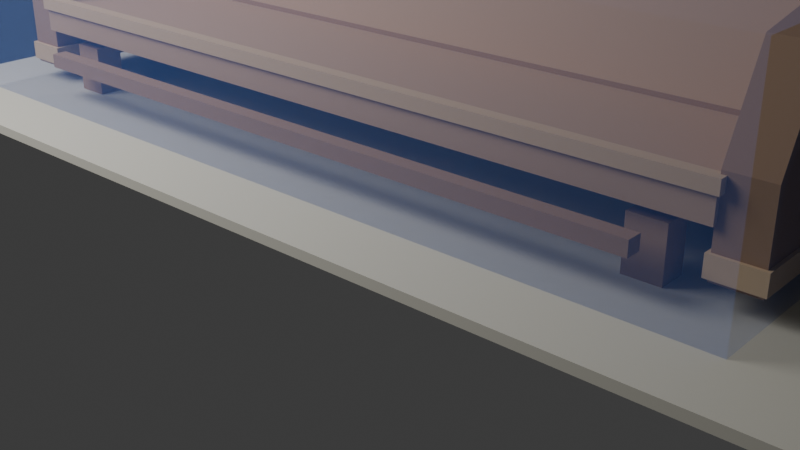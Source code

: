 # Source: cathedral_pew.blend  (saved by Blender 5.1.30; exported with 4.5.12 LTS)
import bpy
from mathutils import Matrix  # noqa: F401  (used for matrix-valued properties, if any)

bpy.ops.wm.read_factory_settings(use_empty=True)
scene = bpy.context.scene
scene.name = 'Scene'

# ---- collections
col_collection = bpy.data.collections.new('Collection'); scene.collection.children.link(col_collection)

# ---- materials (node trees are filled in below, after node groups)
mat_mat_temple_pew_warm_oak = bpy.data.materials.new('MAT_temple_pew_warm_oak')
mat_mat_temple_pew_worn_edge = bpy.data.materials.new('MAT_temple_pew_worn_edge')
mat_mat_temple_pew_dark_endgrain = bpy.data.materials.new('MAT_temple_pew_dark_endgrain')
mat_mat_asset_lab_floor = bpy.data.materials.new('MAT_asset_lab_floor')
mat_mat_debug_collision = bpy.data.materials.new('MAT_debug_collision')
mat_mat_debug_collision.surface_render_method = 'BLENDED'
mat_mat_debug_collision.blend_method = 'BLEND'
mat_mat_debug_collision.use_raytrace_refraction = True
mat_mat_debug_collision.use_screen_refraction = True

# ---- material node trees
mat_mat_temple_pew_warm_oak.use_nodes = True; mat_mat_temple_pew_warm_oak.node_tree.nodes.clear()
_N = mat_mat_temple_pew_warm_oak.node_tree.nodes; _L = mat_mat_temple_pew_warm_oak.node_tree.links
n0 = _N.new('ShaderNodeBsdfPrincipled'); n0.name = 'Principled BSDF'; n0.location = (-200, 100)
n0.inputs[0].default_value = (0.46, 0.31, 0.18, 1.0)
n0.inputs[2].default_value = 0.84
n1 = _N.new('ShaderNodeOutputMaterial'); n1.name = 'Material Output'; n1.location = (200, 100)
_L.new(n0.outputs[0], n1.inputs[0])
n1.is_active_output = True
mat_mat_temple_pew_worn_edge.use_nodes = True; mat_mat_temple_pew_worn_edge.node_tree.nodes.clear()
_N = mat_mat_temple_pew_worn_edge.node_tree.nodes; _L = mat_mat_temple_pew_worn_edge.node_tree.links
n0 = _N.new('ShaderNodeBsdfPrincipled'); n0.name = 'Principled BSDF'; n0.location = (-200, 100)
n0.inputs[0].default_value = (0.58, 0.42, 0.24, 1.0)
n0.inputs[2].default_value = 0.8
n1 = _N.new('ShaderNodeOutputMaterial'); n1.name = 'Material Output'; n1.location = (200, 100)
_L.new(n0.outputs[0], n1.inputs[0])
n1.is_active_output = True
mat_mat_temple_pew_dark_endgrain.use_nodes = True; mat_mat_temple_pew_dark_endgrain.node_tree.nodes.clear()
_N = mat_mat_temple_pew_dark_endgrain.node_tree.nodes; _L = mat_mat_temple_pew_dark_endgrain.node_tree.links
n0 = _N.new('ShaderNodeBsdfPrincipled'); n0.name = 'Principled BSDF'; n0.location = (-200, 100)
n0.inputs[0].default_value = (0.32, 0.2, 0.11, 1.0)
n0.inputs[2].default_value = 0.9
n1 = _N.new('ShaderNodeOutputMaterial'); n1.name = 'Material Output'; n1.location = (200, 100)
_L.new(n0.outputs[0], n1.inputs[0])
n1.is_active_output = True
mat_mat_asset_lab_floor.use_nodes = True; mat_mat_asset_lab_floor.node_tree.nodes.clear()
_N = mat_mat_asset_lab_floor.node_tree.nodes; _L = mat_mat_asset_lab_floor.node_tree.links
n0 = _N.new('ShaderNodeBsdfPrincipled'); n0.name = 'Principled BSDF'; n0.location = (-200, 100)
n0.inputs[0].default_value = (0.62, 0.6, 0.52, 1.0)
n0.inputs[2].default_value = 0.82
n1 = _N.new('ShaderNodeOutputMaterial'); n1.name = 'Material Output'; n1.location = (200, 100)
_L.new(n0.outputs[0], n1.inputs[0])
n1.is_active_output = True
mat_mat_debug_collision.use_nodes = True; mat_mat_debug_collision.node_tree.nodes.clear()
_N = mat_mat_debug_collision.node_tree.nodes; _L = mat_mat_debug_collision.node_tree.links
n0 = _N.new('ShaderNodeBsdfPrincipled'); n0.name = 'Principled BSDF'; n0.location = (-200, 100)
n0.inputs[0].default_value = (0.1, 0.28, 0.95, 0.18)
n0.inputs[2].default_value = 0.82
n0.inputs[4].default_value = 0.18
n1 = _N.new('ShaderNodeOutputMaterial'); n1.name = 'Material Output'; n1.location = (200, 100)
_L.new(n0.outputs[0], n1.inputs[0])
n1.is_active_output = True

# ---- world
world_world = bpy.data.worlds.new('World'); scene.world = world_world
world_world.use_nodes = True; world_world.node_tree.nodes.clear()
_N = world_world.node_tree.nodes; _L = world_world.node_tree.links
n0 = _N.new('ShaderNodeOutputWorld'); n0.name = 'World Output'; n0.location = (200, 100)
n1 = _N.new('ShaderNodeBackground'); n1.name = 'Background'; n1.location = (-200, 100)
n1.inputs[0].default_value = (0.05088, 0.05088, 0.05088, 1.0)
_L.new(n1.outputs[0], n0.inputs[0])
n0.is_active_output = True
world_world.color = (0.05088, 0.05088, 0.05088)
world_world.sun_shadow_jitter_overblur = 0.0

# ---- cameras
cam_camera_001 = bpy.data.cameras.new('Camera.001')

# ---- lights
light_area = bpy.data.lights.new('Area', 'AREA')
light_area.energy = 420.0
light_area.size = 4.0
light_area.size_y = 1.0

# ---- meshes
me_vis_pew_asset_reference_seat_plane_mesh = bpy.data.meshes.new('VIS_pew_asset_reference_seat_plane_mesh')
me_vis_pew_asset_reference_seat_plane_mesh.from_pydata([(-2.525, -0.49, -0.09), (-2.525, -0.49, 0.09), (-2.525, 0.49, -0.09), (-2.525, 0.49, 0.09), (2.525, -0.49, -0.09), (2.525, -0.49, 0.09), (2.525, 0.49, -0.09), (2.525, 0.49, 0.09)], [], [(0, 1, 3, 2), (2, 3, 7, 6), (6, 7, 5, 4), (4, 5, 1, 0), (2, 6, 4, 0), (7, 3, 1, 5)])
_uv = me_vis_pew_asset_reference_seat_plane_mesh.uv_layers.new(name='UVMap')
_uv.uv.foreach_set('vector', [0.375, 0.0, 0.625, 0.0, 0.625, 0.25, 0.375, 0.25, 0.375, 0.25, 0.625, 0.25, 0.625, 0.5, 0.375, 0.5, 0.375, 0.5, 0.625, 0.5, 0.625, 0.75, 0.375, 0.75, 0.375, 0.75, 0.625, 0.75, 0.625, 1.0, 0.375, 1.0, 0.125, 0.5, 0.375, 0.5, 0.375, 0.75, 0.125, 0.75, 0.625, 0.5, 0.875, 0.5, 0.875, 0.75, 0.625, 0.75])
me_vis_pew_asset_reference_seat_plane_mesh.materials.append(mat_mat_temple_pew_warm_oak)
me_vis_pew_asset_reference_seat_plane_mesh.update()
me_vis_pew_asset_reference_seat_front_soft_edge_mesh = bpy.data.meshes.new('VIS_pew_asset_reference_seat_front_soft_edge_mesh')
me_vis_pew_asset_reference_seat_front_soft_edge_mesh.from_pydata([(-2.545, -0.04, -0.04), (-2.545, -0.04, 0.04), (-2.545, 0.04, -0.04), (-2.545, 0.04, 0.04), (2.545, -0.04, -0.04), (2.545, -0.04, 0.04), (2.545, 0.04, -0.04), (2.545, 0.04, 0.04)], [], [(0, 1, 3, 2), (2, 3, 7, 6), (6, 7, 5, 4), (4, 5, 1, 0), (2, 6, 4, 0), (7, 3, 1, 5)])
_uv = me_vis_pew_asset_reference_seat_front_soft_edge_mesh.uv_layers.new(name='UVMap')
_uv.uv.foreach_set('vector', [0.375, 0.0, 0.625, 0.0, 0.625, 0.25, 0.375, 0.25, 0.375, 0.25, 0.625, 0.25, 0.625, 0.5, 0.375, 0.5, 0.375, 0.5, 0.625, 0.5, 0.625, 0.75, 0.375, 0.75, 0.375, 0.75, 0.625, 0.75, 0.625, 1.0, 0.375, 1.0, 0.125, 0.5, 0.375, 0.5, 0.375, 0.75, 0.125, 0.75, 0.625, 0.5, 0.875, 0.5, 0.875, 0.75, 0.625, 0.75])
me_vis_pew_asset_reference_seat_front_soft_edge_mesh.materials.append(mat_mat_temple_pew_worn_edge)
me_vis_pew_asset_reference_seat_front_soft_edge_mesh.update()
me_vis_pew_asset_reference_seat_rear_shadow_mesh = bpy.data.meshes.new('VIS_pew_asset_reference_seat_rear_shadow_mesh')
me_vis_pew_asset_reference_seat_rear_shadow_mesh.from_pydata([(-2.485, -0.04, -0.04), (-2.485, -0.04, 0.04), (-2.485, 0.04, -0.04), (-2.485, 0.04, 0.04), (2.485, -0.04, -0.04), (2.485, -0.04, 0.04), (2.485, 0.04, -0.04), (2.485, 0.04, 0.04)], [], [(0, 1, 3, 2), (2, 3, 7, 6), (6, 7, 5, 4), (4, 5, 1, 0), (2, 6, 4, 0), (7, 3, 1, 5)])
_uv = me_vis_pew_asset_reference_seat_rear_shadow_mesh.uv_layers.new(name='UVMap')
_uv.uv.foreach_set('vector', [0.375, 0.0, 0.625, 0.0, 0.625, 0.25, 0.375, 0.25, 0.375, 0.25, 0.625, 0.25, 0.625, 0.5, 0.375, 0.5, 0.375, 0.5, 0.625, 0.5, 0.625, 0.75, 0.375, 0.75, 0.375, 0.75, 0.625, 0.75, 0.625, 1.0, 0.375, 1.0, 0.125, 0.5, 0.375, 0.5, 0.375, 0.75, 0.125, 0.75, 0.625, 0.5, 0.875, 0.5, 0.875, 0.75, 0.625, 0.75])
me_vis_pew_asset_reference_seat_rear_shadow_mesh.materials.append(mat_mat_temple_pew_dark_endgrain)
me_vis_pew_asset_reference_seat_rear_shadow_mesh.update()
me_vis_pew_asset_reference_back_panel_mesh = bpy.data.meshes.new('VIS_pew_asset_reference_back_panel_mesh')
me_vis_pew_asset_reference_back_panel_mesh.from_pydata([(-2.525, 0.56, 0.58), (2.525, 0.56, 0.58), (2.525, 0.38, 0.58), (-2.525, 0.38, 0.58), (-2.525, 0.72, 1.5), (2.525, 0.72, 1.5), (2.525, 0.54, 1.5), (-2.525, 0.54, 1.5)], [], [(0, 1, 2, 3), (4, 7, 6, 5), (0, 4, 5, 1), (1, 5, 6, 2), (2, 6, 7, 3), (3, 7, 4, 0)])
me_vis_pew_asset_reference_back_panel_mesh.materials.append(mat_mat_temple_pew_warm_oak)
me_vis_pew_asset_reference_back_panel_mesh.update()
me_vis_pew_asset_reference_top_soft_cap_mesh = bpy.data.meshes.new('VIS_pew_asset_reference_top_soft_cap_mesh')
me_vis_pew_asset_reference_top_soft_cap_mesh.from_pydata([(-2.565, -0.07, -0.065), (-2.565, -0.07, 0.065), (-2.565, 0.07, -0.065), (-2.565, 0.07, 0.065), (2.565, -0.07, -0.065), (2.565, -0.07, 0.065), (2.565, 0.07, -0.065), (2.565, 0.07, 0.065)], [], [(0, 1, 3, 2), (2, 3, 7, 6), (6, 7, 5, 4), (4, 5, 1, 0), (2, 6, 4, 0), (7, 3, 1, 5)])
_uv = me_vis_pew_asset_reference_top_soft_cap_mesh.uv_layers.new(name='UVMap')
_uv.uv.foreach_set('vector', [0.375, 0.0, 0.625, 0.0, 0.625, 0.25, 0.375, 0.25, 0.375, 0.25, 0.625, 0.25, 0.625, 0.5, 0.375, 0.5, 0.375, 0.5, 0.625, 0.5, 0.625, 0.75, 0.375, 0.75, 0.375, 0.75, 0.625, 0.75, 0.625, 1.0, 0.375, 1.0, 0.125, 0.5, 0.375, 0.5, 0.375, 0.75, 0.125, 0.75, 0.625, 0.5, 0.875, 0.5, 0.875, 0.75, 0.625, 0.75])
me_vis_pew_asset_reference_top_soft_cap_mesh.materials.append(mat_mat_temple_pew_worn_edge)
me_vis_pew_asset_reference_top_soft_cap_mesh.update()
me_vis_pew_asset_reference_kneeler_shadow_mesh = bpy.data.meshes.new('VIS_pew_asset_reference_kneeler_shadow_mesh')
me_vis_pew_asset_reference_kneeler_shadow_mesh.from_pydata([(-2.235, -0.05, -0.045), (-2.235, -0.05, 0.045), (-2.235, 0.05, -0.045), (-2.235, 0.05, 0.045), (2.235, -0.05, -0.045), (2.235, -0.05, 0.045), (2.235, 0.05, -0.045), (2.235, 0.05, 0.045)], [], [(0, 1, 3, 2), (2, 3, 7, 6), (6, 7, 5, 4), (4, 5, 1, 0), (2, 6, 4, 0), (7, 3, 1, 5)])
_uv = me_vis_pew_asset_reference_kneeler_shadow_mesh.uv_layers.new(name='UVMap')
_uv.uv.foreach_set('vector', [0.375, 0.0, 0.625, 0.0, 0.625, 0.25, 0.375, 0.25, 0.375, 0.25, 0.625, 0.25, 0.625, 0.5, 0.375, 0.5, 0.375, 0.5, 0.625, 0.5, 0.625, 0.75, 0.375, 0.75, 0.375, 0.75, 0.625, 0.75, 0.625, 1.0, 0.375, 1.0, 0.125, 0.5, 0.375, 0.5, 0.375, 0.75, 0.125, 0.75, 0.625, 0.5, 0.875, 0.5, 0.875, 0.75, 0.625, 0.75])
me_vis_pew_asset_reference_kneeler_shadow_mesh.materials.append(mat_mat_temple_pew_dark_endgrain)
me_vis_pew_asset_reference_kneeler_shadow_mesh.update()
me_vis_pew_asset_reference_west_front_foot_mesh = bpy.data.meshes.new('VIS_pew_asset_reference_west_front_foot_mesh')
me_vis_pew_asset_reference_west_front_foot_mesh.from_pydata([(-0.11, -0.09, -0.16), (-0.11, -0.09, 0.16), (-0.11, 0.09, -0.16), (-0.11, 0.09, 0.16), (0.11, -0.09, -0.16), (0.11, -0.09, 0.16), (0.11, 0.09, -0.16), (0.11, 0.09, 0.16)], [], [(0, 1, 3, 2), (2, 3, 7, 6), (6, 7, 5, 4), (4, 5, 1, 0), (2, 6, 4, 0), (7, 3, 1, 5)])
_uv = me_vis_pew_asset_reference_west_front_foot_mesh.uv_layers.new(name='UVMap')
_uv.uv.foreach_set('vector', [0.375, 0.0, 0.625, 0.0, 0.625, 0.25, 0.375, 0.25, 0.375, 0.25, 0.625, 0.25, 0.625, 0.5, 0.375, 0.5, 0.375, 0.5, 0.625, 0.5, 0.625, 0.75, 0.375, 0.75, 0.375, 0.75, 0.625, 0.75, 0.625, 1.0, 0.375, 1.0, 0.125, 0.5, 0.375, 0.5, 0.375, 0.75, 0.125, 0.75, 0.625, 0.5, 0.875, 0.5, 0.875, 0.75, 0.625, 0.75])
me_vis_pew_asset_reference_west_front_foot_mesh.materials.append(mat_mat_temple_pew_dark_endgrain)
me_vis_pew_asset_reference_west_front_foot_mesh.update()
me_vis_pew_asset_reference_west_back_foot_mesh = bpy.data.meshes.new('VIS_pew_asset_reference_west_back_foot_mesh')
me_vis_pew_asset_reference_west_back_foot_mesh.from_pydata([(-0.11, -0.09, -0.16), (-0.11, -0.09, 0.16), (-0.11, 0.09, -0.16), (-0.11, 0.09, 0.16), (0.11, -0.09, -0.16), (0.11, -0.09, 0.16), (0.11, 0.09, -0.16), (0.11, 0.09, 0.16)], [], [(0, 1, 3, 2), (2, 3, 7, 6), (6, 7, 5, 4), (4, 5, 1, 0), (2, 6, 4, 0), (7, 3, 1, 5)])
_uv = me_vis_pew_asset_reference_west_back_foot_mesh.uv_layers.new(name='UVMap')
_uv.uv.foreach_set('vector', [0.375, 0.0, 0.625, 0.0, 0.625, 0.25, 0.375, 0.25, 0.375, 0.25, 0.625, 0.25, 0.625, 0.5, 0.375, 0.5, 0.375, 0.5, 0.625, 0.5, 0.625, 0.75, 0.375, 0.75, 0.375, 0.75, 0.625, 0.75, 0.625, 1.0, 0.375, 1.0, 0.125, 0.5, 0.375, 0.5, 0.375, 0.75, 0.125, 0.75, 0.625, 0.5, 0.875, 0.5, 0.875, 0.75, 0.625, 0.75])
me_vis_pew_asset_reference_west_back_foot_mesh.materials.append(mat_mat_temple_pew_dark_endgrain)
me_vis_pew_asset_reference_west_back_foot_mesh.update()
me_vis_pew_asset_reference_east_front_foot_mesh = bpy.data.meshes.new('VIS_pew_asset_reference_east_front_foot_mesh')
me_vis_pew_asset_reference_east_front_foot_mesh.from_pydata([(-0.11, -0.09, -0.16), (-0.11, -0.09, 0.16), (-0.11, 0.09, -0.16), (-0.11, 0.09, 0.16), (0.11, -0.09, -0.16), (0.11, -0.09, 0.16), (0.11, 0.09, -0.16), (0.11, 0.09, 0.16)], [], [(0, 1, 3, 2), (2, 3, 7, 6), (6, 7, 5, 4), (4, 5, 1, 0), (2, 6, 4, 0), (7, 3, 1, 5)])
_uv = me_vis_pew_asset_reference_east_front_foot_mesh.uv_layers.new(name='UVMap')
_uv.uv.foreach_set('vector', [0.375, 0.0, 0.625, 0.0, 0.625, 0.25, 0.375, 0.25, 0.375, 0.25, 0.625, 0.25, 0.625, 0.5, 0.375, 0.5, 0.375, 0.5, 0.625, 0.5, 0.625, 0.75, 0.375, 0.75, 0.375, 0.75, 0.625, 0.75, 0.625, 1.0, 0.375, 1.0, 0.125, 0.5, 0.375, 0.5, 0.375, 0.75, 0.125, 0.75, 0.625, 0.5, 0.875, 0.5, 0.875, 0.75, 0.625, 0.75])
me_vis_pew_asset_reference_east_front_foot_mesh.materials.append(mat_mat_temple_pew_dark_endgrain)
me_vis_pew_asset_reference_east_front_foot_mesh.update()
me_vis_pew_asset_reference_east_back_foot_mesh = bpy.data.meshes.new('VIS_pew_asset_reference_east_back_foot_mesh')
me_vis_pew_asset_reference_east_back_foot_mesh.from_pydata([(-0.11, -0.09, -0.16), (-0.11, -0.09, 0.16), (-0.11, 0.09, -0.16), (-0.11, 0.09, 0.16), (0.11, -0.09, -0.16), (0.11, -0.09, 0.16), (0.11, 0.09, -0.16), (0.11, 0.09, 0.16)], [], [(0, 1, 3, 2), (2, 3, 7, 6), (6, 7, 5, 4), (4, 5, 1, 0), (2, 6, 4, 0), (7, 3, 1, 5)])
_uv = me_vis_pew_asset_reference_east_back_foot_mesh.uv_layers.new(name='UVMap')
_uv.uv.foreach_set('vector', [0.375, 0.0, 0.625, 0.0, 0.625, 0.25, 0.375, 0.25, 0.375, 0.25, 0.625, 0.25, 0.625, 0.5, 0.375, 0.5, 0.375, 0.5, 0.625, 0.5, 0.625, 0.75, 0.375, 0.75, 0.375, 0.75, 0.625, 0.75, 0.625, 1.0, 0.375, 1.0, 0.125, 0.5, 0.375, 0.5, 0.375, 0.75, 0.125, 0.75, 0.625, 0.5, 0.875, 0.5, 0.875, 0.75, 0.625, 0.75])
me_vis_pew_asset_reference_east_back_foot_mesh.materials.append(mat_mat_temple_pew_dark_endgrain)
me_vis_pew_asset_reference_east_back_foot_mesh.update()
me_vis_pew_asset_reference_west_end_panel_mesh = bpy.data.meshes.new('VIS_pew_asset_reference_west_end_panel_mesh')
me_vis_pew_asset_reference_west_end_panel_mesh.from_pydata([(-2.775, 0.56, 0.12), (-2.775, -0.52, 0.12), (-2.775, -0.52, 0.64), (-2.775, -0.26, 1.17), (-2.775, 0.42, 1.3), (-2.775, 0.56, 0.3), (-2.515, 0.56, 0.12), (-2.515, -0.52, 0.12), (-2.515, -0.52, 0.64), (-2.515, -0.26, 1.17), (-2.515, 0.42, 1.3), (-2.515, 0.56, 0.3)], [], [(0, 1, 2, 3, 4, 5), (6, 7, 8, 9, 10, 11), (0, 1, 7, 6), (1, 2, 8, 7), (2, 3, 9, 8), (3, 4, 10, 9), (4, 5, 11, 10), (5, 0, 6, 11)])
me_vis_pew_asset_reference_west_end_panel_mesh.materials.append(mat_mat_temple_pew_dark_endgrain)
me_vis_pew_asset_reference_west_end_panel_mesh.update()
me_vis_pew_asset_reference_west_end_low_plinth_mesh = bpy.data.meshes.new('VIS_pew_asset_reference_west_end_low_plinth_mesh')
me_vis_pew_asset_reference_west_end_low_plinth_mesh.from_pydata([(-0.15, -0.26, -0.06), (-0.15, -0.26, 0.06), (-0.15, 0.26, -0.06), (-0.15, 0.26, 0.06), (0.15, -0.26, -0.06), (0.15, -0.26, 0.06), (0.15, 0.26, -0.06), (0.15, 0.26, 0.06)], [], [(0, 1, 3, 2), (2, 3, 7, 6), (6, 7, 5, 4), (4, 5, 1, 0), (2, 6, 4, 0), (7, 3, 1, 5)])
_uv = me_vis_pew_asset_reference_west_end_low_plinth_mesh.uv_layers.new(name='UVMap')
_uv.uv.foreach_set('vector', [0.375, 0.0, 0.625, 0.0, 0.625, 0.25, 0.375, 0.25, 0.375, 0.25, 0.625, 0.25, 0.625, 0.5, 0.375, 0.5, 0.375, 0.5, 0.625, 0.5, 0.625, 0.75, 0.375, 0.75, 0.375, 0.75, 0.625, 0.75, 0.625, 1.0, 0.375, 1.0, 0.125, 0.5, 0.375, 0.5, 0.375, 0.75, 0.125, 0.75, 0.625, 0.5, 0.875, 0.5, 0.875, 0.75, 0.625, 0.75])
me_vis_pew_asset_reference_west_end_low_plinth_mesh.materials.append(mat_mat_temple_pew_worn_edge)
me_vis_pew_asset_reference_west_end_low_plinth_mesh.update()
me_vis_pew_asset_reference_east_end_panel_mesh = bpy.data.meshes.new('VIS_pew_asset_reference_east_end_panel_mesh')
me_vis_pew_asset_reference_east_end_panel_mesh.from_pydata([(2.515, 0.56, 0.12), (2.515, -0.52, 0.12), (2.515, -0.52, 0.64), (2.515, -0.26, 1.17), (2.515, 0.42, 1.3), (2.515, 0.56, 0.3), (2.775, 0.56, 0.12), (2.775, -0.52, 0.12), (2.775, -0.52, 0.64), (2.775, -0.26, 1.17), (2.775, 0.42, 1.3), (2.775, 0.56, 0.3)], [], [(0, 1, 2, 3, 4, 5), (6, 7, 8, 9, 10, 11), (0, 1, 7, 6), (1, 2, 8, 7), (2, 3, 9, 8), (3, 4, 10, 9), (4, 5, 11, 10), (5, 0, 6, 11)])
me_vis_pew_asset_reference_east_end_panel_mesh.materials.append(mat_mat_temple_pew_dark_endgrain)
me_vis_pew_asset_reference_east_end_panel_mesh.update()
me_vis_pew_asset_reference_east_end_low_plinth_mesh = bpy.data.meshes.new('VIS_pew_asset_reference_east_end_low_plinth_mesh')
me_vis_pew_asset_reference_east_end_low_plinth_mesh.from_pydata([(-0.15, -0.26, -0.06), (-0.15, -0.26, 0.06), (-0.15, 0.26, -0.06), (-0.15, 0.26, 0.06), (0.15, -0.26, -0.06), (0.15, -0.26, 0.06), (0.15, 0.26, -0.06), (0.15, 0.26, 0.06)], [], [(0, 1, 3, 2), (2, 3, 7, 6), (6, 7, 5, 4), (4, 5, 1, 0), (2, 6, 4, 0), (7, 3, 1, 5)])
_uv = me_vis_pew_asset_reference_east_end_low_plinth_mesh.uv_layers.new(name='UVMap')
_uv.uv.foreach_set('vector', [0.375, 0.0, 0.625, 0.0, 0.625, 0.25, 0.375, 0.25, 0.375, 0.25, 0.625, 0.25, 0.625, 0.5, 0.375, 0.5, 0.375, 0.5, 0.625, 0.5, 0.625, 0.75, 0.375, 0.75, 0.375, 0.75, 0.625, 0.75, 0.625, 1.0, 0.375, 1.0, 0.125, 0.5, 0.375, 0.5, 0.375, 0.75, 0.125, 0.75, 0.625, 0.5, 0.875, 0.5, 0.875, 0.75, 0.625, 0.75])
me_vis_pew_asset_reference_east_end_low_plinth_mesh.materials.append(mat_mat_temple_pew_worn_edge)
me_vis_pew_asset_reference_east_end_low_plinth_mesh.update()
me_vis_asset_floor_pad_mesh = bpy.data.meshes.new('VIS_asset_floor_pad_mesh')
me_vis_asset_floor_pad_mesh.from_pydata([(-3.3, -1.3, -0.03), (-3.3, -1.3, 0.03), (-3.3, 1.3, -0.03), (-3.3, 1.3, 0.03), (3.3, -1.3, -0.03), (3.3, -1.3, 0.03), (3.3, 1.3, -0.03), (3.3, 1.3, 0.03)], [], [(0, 1, 3, 2), (2, 3, 7, 6), (6, 7, 5, 4), (4, 5, 1, 0), (2, 6, 4, 0), (7, 3, 1, 5)])
_uv = me_vis_asset_floor_pad_mesh.uv_layers.new(name='UVMap')
_uv.uv.foreach_set('vector', [0.375, 0.0, 0.625, 0.0, 0.625, 0.25, 0.375, 0.25, 0.375, 0.25, 0.625, 0.25, 0.625, 0.5, 0.375, 0.5, 0.375, 0.5, 0.625, 0.5, 0.625, 0.75, 0.375, 0.75, 0.375, 0.75, 0.625, 0.75, 0.625, 1.0, 0.375, 1.0, 0.125, 0.5, 0.375, 0.5, 0.375, 0.75, 0.125, 0.75, 0.625, 0.5, 0.875, 0.5, 0.875, 0.75, 0.625, 0.75])
me_vis_asset_floor_pad_mesh.materials.append(mat_mat_asset_lab_floor)
me_vis_asset_floor_pad_mesh.update()
me_col_pew_footprint_mesh = bpy.data.meshes.new('COL_pew_footprint_mesh')
me_col_pew_footprint_mesh.from_pydata([(-2.8, -0.87, -0.66), (-2.8, -0.87, 0.66), (-2.8, 0.87, -0.66), (-2.8, 0.87, 0.66), (2.8, -0.87, -0.66), (2.8, -0.87, 0.66), (2.8, 0.87, -0.66), (2.8, 0.87, 0.66)], [], [(0, 1, 3, 2), (2, 3, 7, 6), (6, 7, 5, 4), (4, 5, 1, 0), (2, 6, 4, 0), (7, 3, 1, 5)])
_uv = me_col_pew_footprint_mesh.uv_layers.new(name='UVMap')
_uv.uv.foreach_set('vector', [0.375, 0.0, 0.625, 0.0, 0.625, 0.25, 0.375, 0.25, 0.375, 0.25, 0.625, 0.25, 0.625, 0.5, 0.375, 0.5, 0.375, 0.5, 0.625, 0.5, 0.625, 0.75, 0.375, 0.75, 0.375, 0.75, 0.625, 0.75, 0.625, 1.0, 0.375, 1.0, 0.125, 0.5, 0.375, 0.5, 0.375, 0.75, 0.125, 0.75, 0.625, 0.5, 0.875, 0.5, 0.875, 0.75, 0.625, 0.75])
me_col_pew_footprint_mesh.materials.append(mat_mat_debug_collision)
me_col_pew_footprint_mesh.update()

# ---- objects
ob_vis_pew_asset_reference_seat_plane = bpy.data.objects.new('VIS_pew_asset_reference_seat_plane', me_vis_pew_asset_reference_seat_plane_mesh)
ob_vis_pew_asset_reference_seat_front_soft_edge = bpy.data.objects.new('VIS_pew_asset_reference_seat_front_soft_edge', me_vis_pew_asset_reference_seat_front_soft_edge_mesh)
ob_vis_pew_asset_reference_seat_rear_shadow = bpy.data.objects.new('VIS_pew_asset_reference_seat_rear_shadow', me_vis_pew_asset_reference_seat_rear_shadow_mesh)
ob_vis_pew_asset_reference_back_panel = bpy.data.objects.new('VIS_pew_asset_reference_back_panel', me_vis_pew_asset_reference_back_panel_mesh)
ob_vis_pew_asset_reference_top_soft_cap = bpy.data.objects.new('VIS_pew_asset_reference_top_soft_cap', me_vis_pew_asset_reference_top_soft_cap_mesh)
ob_vis_pew_asset_reference_kneeler_shadow = bpy.data.objects.new('VIS_pew_asset_reference_kneeler_shadow', me_vis_pew_asset_reference_kneeler_shadow_mesh)
ob_vis_pew_asset_reference_west_front_foot = bpy.data.objects.new('VIS_pew_asset_reference_west_front_foot', me_vis_pew_asset_reference_west_front_foot_mesh)
ob_vis_pew_asset_reference_west_back_foot = bpy.data.objects.new('VIS_pew_asset_reference_west_back_foot', me_vis_pew_asset_reference_west_back_foot_mesh)
ob_vis_pew_asset_reference_east_front_foot = bpy.data.objects.new('VIS_pew_asset_reference_east_front_foot', me_vis_pew_asset_reference_east_front_foot_mesh)
ob_vis_pew_asset_reference_east_back_foot = bpy.data.objects.new('VIS_pew_asset_reference_east_back_foot', me_vis_pew_asset_reference_east_back_foot_mesh)
ob_vis_pew_asset_reference_west_end_panel = bpy.data.objects.new('VIS_pew_asset_reference_west_end_panel', me_vis_pew_asset_reference_west_end_panel_mesh)
ob_vis_pew_asset_reference_west_end_low_plinth = bpy.data.objects.new('VIS_pew_asset_reference_west_end_low_plinth', me_vis_pew_asset_reference_west_end_low_plinth_mesh)
ob_vis_pew_asset_reference_east_end_panel = bpy.data.objects.new('VIS_pew_asset_reference_east_end_panel', me_vis_pew_asset_reference_east_end_panel_mesh)
ob_vis_pew_asset_reference_east_end_low_plinth = bpy.data.objects.new('VIS_pew_asset_reference_east_end_low_plinth', me_vis_pew_asset_reference_east_end_low_plinth_mesh)
ob_vis_asset_floor_pad = bpy.data.objects.new('VIS_asset_floor_pad', me_vis_asset_floor_pad_mesh)
ob_col_pew_footprint = bpy.data.objects.new('COL_pew_footprint', me_col_pew_footprint_mesh)
ob_camera_pew_three_quarter = bpy.data.objects.new('CAMERA_pew_three_quarter', None)
ob_lights_pew_key = bpy.data.objects.new('LIGHTS_pew_key', None)
ob_lights_preview_pew_key = bpy.data.objects.new('LIGHTS_preview_pew_key', light_area)
ob_camera_preview_pew = bpy.data.objects.new('CAMERA_preview_pew', cam_camera_001)

# ---- transforms, parenting, visibility, modifiers, constraints
ob_vis_pew_asset_reference_seat_plane.location = (0.0, -0.06, 0.48)
ob_vis_pew_asset_reference_seat_front_soft_edge.location = (0.0, -0.53, 0.58)
ob_vis_pew_asset_reference_seat_rear_shadow.location = (0.0, 0.42, 0.56)
ob_vis_pew_asset_reference_back_panel.location = (0.0, 0.0, 0.0)
ob_vis_pew_asset_reference_top_soft_cap.location = (0.0, 0.66, 1.45)
ob_vis_pew_asset_reference_kneeler_shadow.location = (0.0, -0.68, 0.26)
ob_vis_pew_asset_reference_west_front_foot.location = (-2.18, -0.4, 0.16)
ob_vis_pew_asset_reference_west_back_foot.location = (-2.18, 0.43, 0.16)
ob_vis_pew_asset_reference_east_front_foot.location = (2.18, -0.4, 0.16)
ob_vis_pew_asset_reference_east_back_foot.location = (2.18, 0.43, 0.16)
ob_vis_pew_asset_reference_west_end_panel.location = (0.0, 0.0, 0.0)
ob_vis_pew_asset_reference_west_end_low_plinth.location = (-2.645, -0.28, 0.2)
ob_vis_pew_asset_reference_east_end_panel.location = (0.0, 0.0, 0.0)
ob_vis_pew_asset_reference_east_end_low_plinth.location = (2.645, -0.28, 0.2)
ob_vis_asset_floor_pad.location = (0.0, 0.0, -0.03)
ob_col_pew_footprint.location = (0.0, 0.0, 0.66)
ob_camera_pew_three_quarter.location = (4.4, -4.6, 2.2)
ob_lights_pew_key.location = (-3.2, -3.4, 5.0)
ob_lights_pew_key.empty_display_type = 'SINGLE_ARROW'
ob_lights_preview_pew_key.location = (-3.2, -3.4, 4.6)
ob_lights_preview_pew_key.rotation_euler = (1.047, 0.0, -0.5934)
ob_camera_preview_pew.location = (4.4, -4.6, 2.3)
ob_camera_preview_pew.rotation_euler = (1.152, 0.0, 0.733)

# ---- collection membership
col_collection.objects.link(ob_vis_pew_asset_reference_seat_plane)
col_collection.objects.link(ob_vis_pew_asset_reference_seat_front_soft_edge)
col_collection.objects.link(ob_vis_pew_asset_reference_seat_rear_shadow)
col_collection.objects.link(ob_vis_pew_asset_reference_back_panel)
col_collection.objects.link(ob_vis_pew_asset_reference_top_soft_cap)
col_collection.objects.link(ob_vis_pew_asset_reference_kneeler_shadow)
col_collection.objects.link(ob_vis_pew_asset_reference_west_front_foot)
col_collection.objects.link(ob_vis_pew_asset_reference_west_back_foot)
col_collection.objects.link(ob_vis_pew_asset_reference_east_front_foot)
col_collection.objects.link(ob_vis_pew_asset_reference_east_back_foot)
col_collection.objects.link(ob_vis_pew_asset_reference_west_end_panel)
col_collection.objects.link(ob_vis_pew_asset_reference_west_end_low_plinth)
col_collection.objects.link(ob_vis_pew_asset_reference_east_end_panel)
col_collection.objects.link(ob_vis_pew_asset_reference_east_end_low_plinth)
col_collection.objects.link(ob_vis_asset_floor_pad)
col_collection.objects.link(ob_col_pew_footprint)
col_collection.objects.link(ob_camera_pew_three_quarter)
col_collection.objects.link(ob_lights_pew_key)
col_collection.objects.link(ob_lights_preview_pew_key)
col_collection.objects.link(ob_camera_preview_pew)

# ---- scene / render settings (as saved in the file)
scene.camera = ob_camera_preview_pew
scene.frame_start = 1; scene.frame_end = 250; scene.frame_set(1)
scene.render.engine = 'BLENDER_EEVEE_NEXT'
scene.render.bake_bias = 0.0
scene.render.bake_samples = 0
scene.cycles.sampling_pattern = 'TABULATED_SOBOL'
scene.eevee.use_volume_custom_range = False
bpy.context.view_layer.update()
